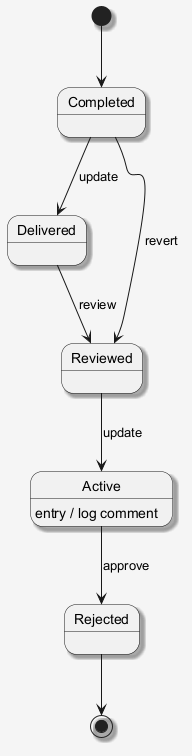

The diagram above was rendered by PlantUML. Its source (embedded in the PNG):
@startuml
skinparam shadowing false
skinparam backgroundColor #F5F5F5
skinparam shadowing true
[*] --> Completed
Completed --> Delivered : update
Delivered --> Reviewed : review
Reviewed --> Active : update
Active --> Rejected : approve
Active : entry / log comment
Completed --> Reviewed : revert
Rejected --> [*]
@enduml